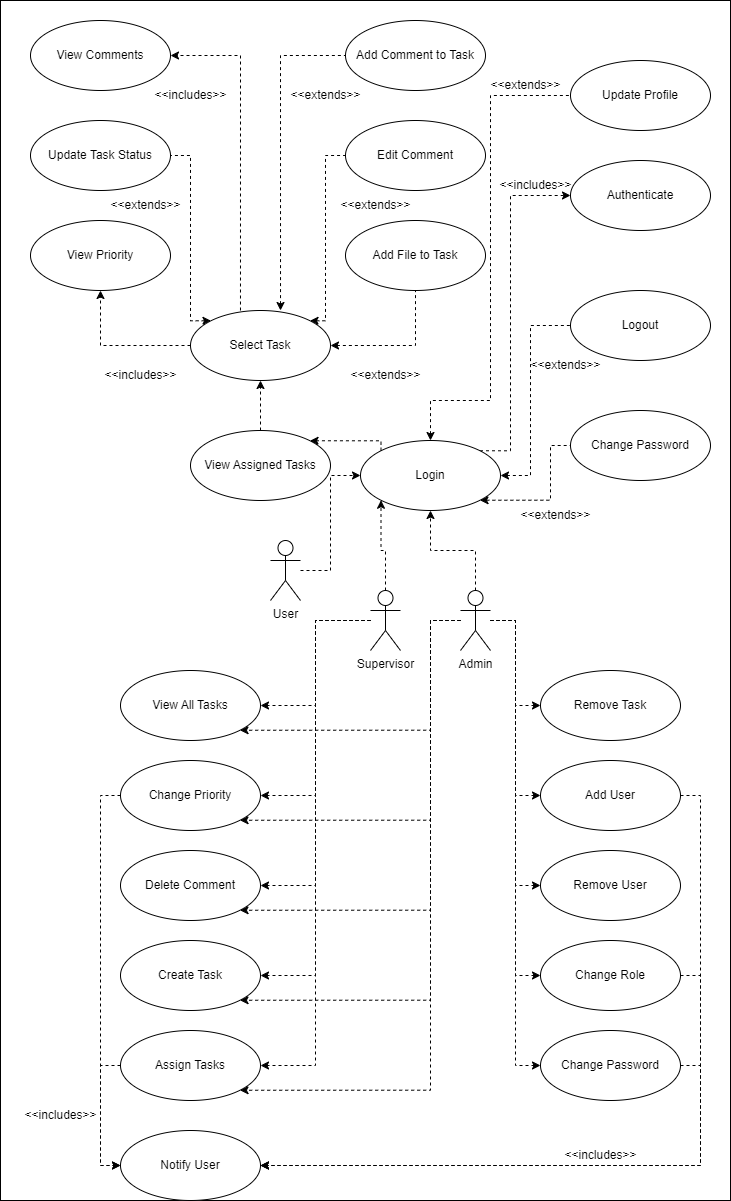

The diagram above was exported from draw.io. Its source (the exported page's mxGraphModel, read from the mxfile embedded in the PNG):
<mxGraphModel dx="2503" dy="2067" grid="1" gridSize="10" guides="1" tooltips="1" connect="1" arrows="1" fold="1" page="1" pageScale="1" pageWidth="827" pageHeight="1169" math="0" shadow="0">
  <root>
    <mxCell id="0" />
    <mxCell id="1" parent="0" />
    <mxCell id="XAP6gPMk4kNKMfee7otF-147" value="" style="rounded=0;whiteSpace=wrap;html=1;" vertex="1" parent="1">
      <mxGeometry x="-30" y="-20" width="730" height="1200" as="geometry" />
    </mxCell>
    <mxCell id="XAP6gPMk4kNKMfee7otF-132" style="edgeStyle=orthogonalEdgeStyle;rounded=0;orthogonalLoop=1;jettySize=auto;html=1;entryX=0;entryY=0.5;entryDx=0;entryDy=0;dashed=1;" edge="1" parent="1" source="XAP6gPMk4kNKMfee7otF-1" target="XAP6gPMk4kNKMfee7otF-23">
      <mxGeometry relative="1" as="geometry" />
    </mxCell>
    <mxCell id="XAP6gPMk4kNKMfee7otF-1" value="User" style="shape=umlActor;verticalLabelPosition=bottom;verticalAlign=top;html=1;" vertex="1" parent="1">
      <mxGeometry x="240" y="520" width="30" height="60" as="geometry" />
    </mxCell>
    <mxCell id="XAP6gPMk4kNKMfee7otF-72" style="edgeStyle=orthogonalEdgeStyle;rounded=0;orthogonalLoop=1;jettySize=auto;html=1;exitX=0;exitY=0.5;exitDx=0;exitDy=0;entryX=0.5;entryY=1;entryDx=0;entryDy=0;dashed=1;" edge="1" parent="1" source="XAP6gPMk4kNKMfee7otF-2" target="XAP6gPMk4kNKMfee7otF-9">
      <mxGeometry relative="1" as="geometry" />
    </mxCell>
    <mxCell id="XAP6gPMk4kNKMfee7otF-73" style="edgeStyle=orthogonalEdgeStyle;rounded=0;orthogonalLoop=1;jettySize=auto;html=1;exitX=1;exitY=0.5;exitDx=0;exitDy=0;entryX=0.5;entryY=1;entryDx=0;entryDy=0;dashed=1;startArrow=classic;startFill=1;endArrow=none;" edge="1" parent="1" source="XAP6gPMk4kNKMfee7otF-2" target="XAP6gPMk4kNKMfee7otF-4">
      <mxGeometry relative="1" as="geometry" />
    </mxCell>
    <mxCell id="XAP6gPMk4kNKMfee7otF-74" style="edgeStyle=orthogonalEdgeStyle;rounded=0;orthogonalLoop=1;jettySize=auto;html=1;exitX=0;exitY=0;exitDx=0;exitDy=0;entryX=1;entryY=0.5;entryDx=0;entryDy=0;dashed=1;startArrow=classic;startFill=1;endArrow=none;" edge="1" parent="1" source="XAP6gPMk4kNKMfee7otF-2" target="XAP6gPMk4kNKMfee7otF-5">
      <mxGeometry relative="1" as="geometry">
        <Array as="points">
          <mxPoint x="160" y="301" />
          <mxPoint x="160" y="135" />
        </Array>
      </mxGeometry>
    </mxCell>
    <mxCell id="XAP6gPMk4kNKMfee7otF-75" style="edgeStyle=orthogonalEdgeStyle;rounded=0;orthogonalLoop=1;jettySize=auto;html=1;exitX=1;exitY=0;exitDx=0;exitDy=0;entryX=0;entryY=0.5;entryDx=0;entryDy=0;dashed=1;startArrow=classic;startFill=1;endArrow=none;" edge="1" parent="1" source="XAP6gPMk4kNKMfee7otF-2" target="XAP6gPMk4kNKMfee7otF-8">
      <mxGeometry relative="1" as="geometry">
        <Array as="points">
          <mxPoint x="295" y="301" />
          <mxPoint x="295" y="135" />
        </Array>
      </mxGeometry>
    </mxCell>
    <mxCell id="XAP6gPMk4kNKMfee7otF-76" style="edgeStyle=orthogonalEdgeStyle;rounded=0;orthogonalLoop=1;jettySize=auto;html=1;exitX=0.357;exitY=0;exitDx=0;exitDy=0;entryX=1;entryY=0.5;entryDx=0;entryDy=0;exitPerimeter=0;dashed=1;" edge="1" parent="1" source="XAP6gPMk4kNKMfee7otF-2" target="XAP6gPMk4kNKMfee7otF-7">
      <mxGeometry relative="1" as="geometry" />
    </mxCell>
    <mxCell id="XAP6gPMk4kNKMfee7otF-77" style="edgeStyle=orthogonalEdgeStyle;rounded=0;orthogonalLoop=1;jettySize=auto;html=1;exitX=0.643;exitY=0;exitDx=0;exitDy=0;entryX=0;entryY=0.5;entryDx=0;entryDy=0;exitPerimeter=0;dashed=1;startArrow=classic;startFill=1;endArrow=none;" edge="1" parent="1" source="XAP6gPMk4kNKMfee7otF-2" target="XAP6gPMk4kNKMfee7otF-3">
      <mxGeometry relative="1" as="geometry" />
    </mxCell>
    <mxCell id="XAP6gPMk4kNKMfee7otF-2" value="Select Task" style="ellipse;whiteSpace=wrap;html=1;" vertex="1" parent="1">
      <mxGeometry x="160" y="290" width="140" height="70" as="geometry" />
    </mxCell>
    <mxCell id="XAP6gPMk4kNKMfee7otF-3" value="Add Comment to Task" style="ellipse;whiteSpace=wrap;html=1;" vertex="1" parent="1">
      <mxGeometry x="315" width="140" height="70" as="geometry" />
    </mxCell>
    <mxCell id="XAP6gPMk4kNKMfee7otF-4" value="Add File to Task" style="ellipse;whiteSpace=wrap;html=1;" vertex="1" parent="1">
      <mxGeometry x="315" y="200" width="140" height="70" as="geometry" />
    </mxCell>
    <mxCell id="XAP6gPMk4kNKMfee7otF-5" value="Update Task Status" style="ellipse;whiteSpace=wrap;html=1;" vertex="1" parent="1">
      <mxGeometry y="100" width="140" height="70" as="geometry" />
    </mxCell>
    <mxCell id="XAP6gPMk4kNKMfee7otF-6" value="Change Password" style="ellipse;whiteSpace=wrap;html=1;" vertex="1" parent="1">
      <mxGeometry x="540" y="390" width="140" height="70" as="geometry" />
    </mxCell>
    <mxCell id="XAP6gPMk4kNKMfee7otF-7" value="View Comments" style="ellipse;whiteSpace=wrap;html=1;" vertex="1" parent="1">
      <mxGeometry width="140" height="70" as="geometry" />
    </mxCell>
    <mxCell id="XAP6gPMk4kNKMfee7otF-8" value="Edit Comment" style="ellipse;whiteSpace=wrap;html=1;" vertex="1" parent="1">
      <mxGeometry x="315" y="100" width="140" height="70" as="geometry" />
    </mxCell>
    <mxCell id="XAP6gPMk4kNKMfee7otF-9" value="View Priority" style="ellipse;whiteSpace=wrap;html=1;" vertex="1" parent="1">
      <mxGeometry y="200" width="140" height="70" as="geometry" />
    </mxCell>
    <mxCell id="XAP6gPMk4kNKMfee7otF-84" style="edgeStyle=orthogonalEdgeStyle;rounded=0;orthogonalLoop=1;jettySize=auto;html=1;exitX=0.5;exitY=0;exitDx=0;exitDy=0;entryX=0.5;entryY=1;entryDx=0;entryDy=0;dashed=1;" edge="1" parent="1" source="XAP6gPMk4kNKMfee7otF-19" target="XAP6gPMk4kNKMfee7otF-2">
      <mxGeometry relative="1" as="geometry" />
    </mxCell>
    <mxCell id="XAP6gPMk4kNKMfee7otF-19" value="View Assigned Tasks" style="ellipse;whiteSpace=wrap;html=1;" vertex="1" parent="1">
      <mxGeometry x="160" y="410" width="140" height="70" as="geometry" />
    </mxCell>
    <mxCell id="XAP6gPMk4kNKMfee7otF-95" style="edgeStyle=orthogonalEdgeStyle;rounded=0;orthogonalLoop=1;jettySize=auto;html=1;exitX=0;exitY=0;exitDx=0;exitDy=0;entryX=1;entryY=0;entryDx=0;entryDy=0;dashed=1;" edge="1" parent="1" source="XAP6gPMk4kNKMfee7otF-23" target="XAP6gPMk4kNKMfee7otF-19">
      <mxGeometry relative="1" as="geometry">
        <Array as="points">
          <mxPoint x="350" y="420" />
        </Array>
      </mxGeometry>
    </mxCell>
    <mxCell id="XAP6gPMk4kNKMfee7otF-97" style="edgeStyle=orthogonalEdgeStyle;rounded=0;orthogonalLoop=1;jettySize=auto;html=1;exitX=0.5;exitY=0;exitDx=0;exitDy=0;entryX=0;entryY=0.5;entryDx=0;entryDy=0;dashed=1;startArrow=classic;startFill=1;endArrow=none;" edge="1" parent="1" source="XAP6gPMk4kNKMfee7otF-23" target="XAP6gPMk4kNKMfee7otF-25">
      <mxGeometry relative="1" as="geometry">
        <Array as="points">
          <mxPoint x="400" y="380" />
          <mxPoint x="460" y="380" />
          <mxPoint x="460" y="75" />
        </Array>
      </mxGeometry>
    </mxCell>
    <mxCell id="XAP6gPMk4kNKMfee7otF-98" style="edgeStyle=orthogonalEdgeStyle;rounded=0;orthogonalLoop=1;jettySize=auto;html=1;exitX=1;exitY=0;exitDx=0;exitDy=0;entryX=0;entryY=0.5;entryDx=0;entryDy=0;dashed=1;" edge="1" parent="1" source="XAP6gPMk4kNKMfee7otF-23" target="XAP6gPMk4kNKMfee7otF-48">
      <mxGeometry relative="1" as="geometry">
        <Array as="points">
          <mxPoint x="480" y="430" />
          <mxPoint x="480" y="175" />
        </Array>
      </mxGeometry>
    </mxCell>
    <mxCell id="XAP6gPMk4kNKMfee7otF-99" style="edgeStyle=orthogonalEdgeStyle;rounded=0;orthogonalLoop=1;jettySize=auto;html=1;exitX=1;exitY=0.5;exitDx=0;exitDy=0;entryX=0;entryY=0.5;entryDx=0;entryDy=0;dashed=1;startArrow=classic;startFill=1;endArrow=none;" edge="1" parent="1" source="XAP6gPMk4kNKMfee7otF-23" target="XAP6gPMk4kNKMfee7otF-24">
      <mxGeometry relative="1" as="geometry">
        <Array as="points">
          <mxPoint x="500" y="455" />
          <mxPoint x="500" y="305" />
        </Array>
      </mxGeometry>
    </mxCell>
    <mxCell id="XAP6gPMk4kNKMfee7otF-100" style="edgeStyle=orthogonalEdgeStyle;rounded=0;orthogonalLoop=1;jettySize=auto;html=1;exitX=1;exitY=1;exitDx=0;exitDy=0;entryX=0;entryY=0.5;entryDx=0;entryDy=0;dashed=1;startArrow=classic;startFill=1;endArrow=none;" edge="1" parent="1" source="XAP6gPMk4kNKMfee7otF-23" target="XAP6gPMk4kNKMfee7otF-6">
      <mxGeometry relative="1" as="geometry">
        <Array as="points">
          <mxPoint x="520" y="480" />
          <mxPoint x="520" y="425" />
        </Array>
      </mxGeometry>
    </mxCell>
    <mxCell id="XAP6gPMk4kNKMfee7otF-23" value="Login" style="ellipse;whiteSpace=wrap;html=1;" vertex="1" parent="1">
      <mxGeometry x="330" y="420" width="140" height="70" as="geometry" />
    </mxCell>
    <mxCell id="XAP6gPMk4kNKMfee7otF-24" value="Logout" style="ellipse;whiteSpace=wrap;html=1;" vertex="1" parent="1">
      <mxGeometry x="540" y="270" width="140" height="70" as="geometry" />
    </mxCell>
    <mxCell id="XAP6gPMk4kNKMfee7otF-25" value="Update Profile" style="ellipse;whiteSpace=wrap;html=1;" vertex="1" parent="1">
      <mxGeometry x="540" y="40" width="140" height="70" as="geometry" />
    </mxCell>
    <mxCell id="XAP6gPMk4kNKMfee7otF-103" style="edgeStyle=orthogonalEdgeStyle;rounded=0;orthogonalLoop=1;jettySize=auto;html=1;exitX=0.5;exitY=0;exitDx=0;exitDy=0;exitPerimeter=0;entryX=0;entryY=1;entryDx=0;entryDy=0;dashed=1;" edge="1" parent="1" source="XAP6gPMk4kNKMfee7otF-43" target="XAP6gPMk4kNKMfee7otF-23">
      <mxGeometry relative="1" as="geometry" />
    </mxCell>
    <mxCell id="XAP6gPMk4kNKMfee7otF-106" style="edgeStyle=orthogonalEdgeStyle;rounded=0;orthogonalLoop=1;jettySize=auto;html=1;entryX=1;entryY=0.5;entryDx=0;entryDy=0;dashed=1;" edge="1" parent="1" source="XAP6gPMk4kNKMfee7otF-43" target="XAP6gPMk4kNKMfee7otF-66">
      <mxGeometry relative="1" as="geometry" />
    </mxCell>
    <mxCell id="XAP6gPMk4kNKMfee7otF-107" style="edgeStyle=orthogonalEdgeStyle;rounded=0;orthogonalLoop=1;jettySize=auto;html=1;entryX=1;entryY=0.5;entryDx=0;entryDy=0;dashed=1;" edge="1" parent="1" source="XAP6gPMk4kNKMfee7otF-43" target="XAP6gPMk4kNKMfee7otF-67">
      <mxGeometry relative="1" as="geometry" />
    </mxCell>
    <mxCell id="XAP6gPMk4kNKMfee7otF-108" style="edgeStyle=orthogonalEdgeStyle;rounded=0;orthogonalLoop=1;jettySize=auto;html=1;entryX=1;entryY=0.5;entryDx=0;entryDy=0;dashed=1;" edge="1" parent="1" source="XAP6gPMk4kNKMfee7otF-43" target="XAP6gPMk4kNKMfee7otF-70">
      <mxGeometry relative="1" as="geometry" />
    </mxCell>
    <mxCell id="XAP6gPMk4kNKMfee7otF-109" style="edgeStyle=orthogonalEdgeStyle;rounded=0;orthogonalLoop=1;jettySize=auto;html=1;entryX=1;entryY=0.5;entryDx=0;entryDy=0;dashed=1;" edge="1" parent="1" source="XAP6gPMk4kNKMfee7otF-43" target="XAP6gPMk4kNKMfee7otF-69">
      <mxGeometry relative="1" as="geometry" />
    </mxCell>
    <mxCell id="XAP6gPMk4kNKMfee7otF-110" style="edgeStyle=orthogonalEdgeStyle;rounded=0;orthogonalLoop=1;jettySize=auto;html=1;entryX=1;entryY=0.5;entryDx=0;entryDy=0;dashed=1;" edge="1" parent="1" source="XAP6gPMk4kNKMfee7otF-43" target="XAP6gPMk4kNKMfee7otF-68">
      <mxGeometry relative="1" as="geometry" />
    </mxCell>
    <mxCell id="XAP6gPMk4kNKMfee7otF-43" value="Supervisor" style="shape=umlActor;verticalLabelPosition=bottom;verticalAlign=top;html=1;" vertex="1" parent="1">
      <mxGeometry x="340" y="570" width="30" height="60" as="geometry" />
    </mxCell>
    <mxCell id="XAP6gPMk4kNKMfee7otF-48" value="Authenticate" style="ellipse;whiteSpace=wrap;html=1;" vertex="1" parent="1">
      <mxGeometry x="540" y="140" width="140" height="70" as="geometry" />
    </mxCell>
    <mxCell id="XAP6gPMk4kNKMfee7otF-105" style="edgeStyle=orthogonalEdgeStyle;rounded=0;orthogonalLoop=1;jettySize=auto;html=1;exitX=0.5;exitY=0;exitDx=0;exitDy=0;exitPerimeter=0;entryX=0.5;entryY=1;entryDx=0;entryDy=0;dashed=1;" edge="1" parent="1" source="XAP6gPMk4kNKMfee7otF-64" target="XAP6gPMk4kNKMfee7otF-23">
      <mxGeometry relative="1" as="geometry" />
    </mxCell>
    <mxCell id="XAP6gPMk4kNKMfee7otF-117" style="edgeStyle=orthogonalEdgeStyle;rounded=0;orthogonalLoop=1;jettySize=auto;html=1;entryX=0;entryY=0.5;entryDx=0;entryDy=0;dashed=1;" edge="1" parent="1" source="XAP6gPMk4kNKMfee7otF-64" target="XAP6gPMk4kNKMfee7otF-111">
      <mxGeometry relative="1" as="geometry" />
    </mxCell>
    <mxCell id="XAP6gPMk4kNKMfee7otF-118" style="edgeStyle=orthogonalEdgeStyle;rounded=0;orthogonalLoop=1;jettySize=auto;html=1;entryX=0;entryY=0.5;entryDx=0;entryDy=0;dashed=1;" edge="1" parent="1" source="XAP6gPMk4kNKMfee7otF-64" target="XAP6gPMk4kNKMfee7otF-112">
      <mxGeometry relative="1" as="geometry" />
    </mxCell>
    <mxCell id="XAP6gPMk4kNKMfee7otF-119" style="edgeStyle=orthogonalEdgeStyle;rounded=0;orthogonalLoop=1;jettySize=auto;html=1;entryX=0;entryY=0.5;entryDx=0;entryDy=0;dashed=1;" edge="1" parent="1" source="XAP6gPMk4kNKMfee7otF-64" target="XAP6gPMk4kNKMfee7otF-115">
      <mxGeometry relative="1" as="geometry" />
    </mxCell>
    <mxCell id="XAP6gPMk4kNKMfee7otF-120" style="edgeStyle=orthogonalEdgeStyle;rounded=0;orthogonalLoop=1;jettySize=auto;html=1;entryX=0;entryY=0.5;entryDx=0;entryDy=0;dashed=1;" edge="1" parent="1" source="XAP6gPMk4kNKMfee7otF-64" target="XAP6gPMk4kNKMfee7otF-114">
      <mxGeometry relative="1" as="geometry" />
    </mxCell>
    <mxCell id="XAP6gPMk4kNKMfee7otF-121" style="edgeStyle=orthogonalEdgeStyle;rounded=0;orthogonalLoop=1;jettySize=auto;html=1;entryX=0;entryY=0.5;entryDx=0;entryDy=0;dashed=1;" edge="1" parent="1" source="XAP6gPMk4kNKMfee7otF-64" target="XAP6gPMk4kNKMfee7otF-113">
      <mxGeometry relative="1" as="geometry" />
    </mxCell>
    <mxCell id="XAP6gPMk4kNKMfee7otF-126" style="edgeStyle=orthogonalEdgeStyle;rounded=0;orthogonalLoop=1;jettySize=auto;html=1;entryX=1;entryY=1;entryDx=0;entryDy=0;dashed=1;" edge="1" parent="1" source="XAP6gPMk4kNKMfee7otF-64" target="XAP6gPMk4kNKMfee7otF-66">
      <mxGeometry relative="1" as="geometry">
        <mxPoint x="380" y="720" as="targetPoint" />
        <Array as="points">
          <mxPoint x="400" y="600" />
          <mxPoint x="400" y="710" />
        </Array>
      </mxGeometry>
    </mxCell>
    <mxCell id="XAP6gPMk4kNKMfee7otF-128" style="edgeStyle=orthogonalEdgeStyle;rounded=0;orthogonalLoop=1;jettySize=auto;html=1;entryX=1;entryY=1;entryDx=0;entryDy=0;dashed=1;" edge="1" parent="1" source="XAP6gPMk4kNKMfee7otF-64" target="XAP6gPMk4kNKMfee7otF-67">
      <mxGeometry relative="1" as="geometry">
        <Array as="points">
          <mxPoint x="400" y="600" />
          <mxPoint x="400" y="800" />
        </Array>
      </mxGeometry>
    </mxCell>
    <mxCell id="XAP6gPMk4kNKMfee7otF-129" style="edgeStyle=orthogonalEdgeStyle;rounded=0;orthogonalLoop=1;jettySize=auto;html=1;entryX=1;entryY=1;entryDx=0;entryDy=0;dashed=1;" edge="1" parent="1" source="XAP6gPMk4kNKMfee7otF-64" target="XAP6gPMk4kNKMfee7otF-70">
      <mxGeometry relative="1" as="geometry">
        <Array as="points">
          <mxPoint x="400" y="600" />
          <mxPoint x="400" y="890" />
        </Array>
      </mxGeometry>
    </mxCell>
    <mxCell id="XAP6gPMk4kNKMfee7otF-130" style="edgeStyle=orthogonalEdgeStyle;rounded=0;orthogonalLoop=1;jettySize=auto;html=1;entryX=1;entryY=1;entryDx=0;entryDy=0;dashed=1;" edge="1" parent="1" source="XAP6gPMk4kNKMfee7otF-64" target="XAP6gPMk4kNKMfee7otF-69">
      <mxGeometry relative="1" as="geometry">
        <Array as="points">
          <mxPoint x="400" y="600" />
          <mxPoint x="400" y="980" />
        </Array>
      </mxGeometry>
    </mxCell>
    <mxCell id="XAP6gPMk4kNKMfee7otF-131" style="edgeStyle=orthogonalEdgeStyle;rounded=0;orthogonalLoop=1;jettySize=auto;html=1;entryX=1;entryY=1;entryDx=0;entryDy=0;dashed=1;" edge="1" parent="1" source="XAP6gPMk4kNKMfee7otF-64" target="XAP6gPMk4kNKMfee7otF-68">
      <mxGeometry relative="1" as="geometry">
        <Array as="points">
          <mxPoint x="400" y="600" />
          <mxPoint x="400" y="1070" />
        </Array>
      </mxGeometry>
    </mxCell>
    <mxCell id="XAP6gPMk4kNKMfee7otF-64" value="Admin" style="shape=umlActor;verticalLabelPosition=bottom;verticalAlign=top;html=1;" vertex="1" parent="1">
      <mxGeometry x="430" y="570" width="30" height="60" as="geometry" />
    </mxCell>
    <mxCell id="XAP6gPMk4kNKMfee7otF-66" value="View All Tasks" style="ellipse;whiteSpace=wrap;html=1;" vertex="1" parent="1">
      <mxGeometry x="90" y="650" width="140" height="70" as="geometry" />
    </mxCell>
    <mxCell id="XAP6gPMk4kNKMfee7otF-141" style="edgeStyle=orthogonalEdgeStyle;rounded=0;orthogonalLoop=1;jettySize=auto;html=1;exitX=0;exitY=0.5;exitDx=0;exitDy=0;entryX=0;entryY=0.5;entryDx=0;entryDy=0;dashed=1;" edge="1" parent="1" source="XAP6gPMk4kNKMfee7otF-67" target="XAP6gPMk4kNKMfee7otF-137">
      <mxGeometry relative="1" as="geometry" />
    </mxCell>
    <mxCell id="XAP6gPMk4kNKMfee7otF-67" value="Change Priority" style="ellipse;whiteSpace=wrap;html=1;" vertex="1" parent="1">
      <mxGeometry x="90" y="740" width="140" height="70" as="geometry" />
    </mxCell>
    <mxCell id="XAP6gPMk4kNKMfee7otF-138" style="edgeStyle=orthogonalEdgeStyle;rounded=0;orthogonalLoop=1;jettySize=auto;html=1;exitX=0;exitY=0.5;exitDx=0;exitDy=0;entryX=0;entryY=0.5;entryDx=0;entryDy=0;dashed=1;" edge="1" parent="1" source="XAP6gPMk4kNKMfee7otF-68" target="XAP6gPMk4kNKMfee7otF-137">
      <mxGeometry relative="1" as="geometry" />
    </mxCell>
    <mxCell id="XAP6gPMk4kNKMfee7otF-68" value="Assign Tasks" style="ellipse;whiteSpace=wrap;html=1;" vertex="1" parent="1">
      <mxGeometry x="90" y="1010" width="140" height="70" as="geometry" />
    </mxCell>
    <mxCell id="XAP6gPMk4kNKMfee7otF-69" value="Create Task" style="ellipse;whiteSpace=wrap;html=1;" vertex="1" parent="1">
      <mxGeometry x="90" y="920" width="140" height="70" as="geometry" />
    </mxCell>
    <mxCell id="XAP6gPMk4kNKMfee7otF-70" value="Delete Comment" style="ellipse;whiteSpace=wrap;html=1;" vertex="1" parent="1">
      <mxGeometry x="90" y="830" width="140" height="70" as="geometry" />
    </mxCell>
    <mxCell id="XAP6gPMk4kNKMfee7otF-78" value="&amp;lt;&amp;lt;extends&amp;gt;&amp;gt;" style="text;html=1;align=center;verticalAlign=middle;resizable=0;points=[];autosize=1;strokeColor=none;fillColor=none;" vertex="1" parent="1">
      <mxGeometry x="310" y="340" width="90" height="30" as="geometry" />
    </mxCell>
    <mxCell id="XAP6gPMk4kNKMfee7otF-79" value="&amp;lt;&amp;lt;extends&amp;gt;&amp;gt;" style="text;html=1;align=center;verticalAlign=middle;resizable=0;points=[];autosize=1;strokeColor=none;fillColor=none;" vertex="1" parent="1">
      <mxGeometry x="300" y="170" width="90" height="30" as="geometry" />
    </mxCell>
    <mxCell id="XAP6gPMk4kNKMfee7otF-80" value="&amp;lt;&amp;lt;extends&amp;gt;&amp;gt;" style="text;html=1;align=center;verticalAlign=middle;resizable=0;points=[];autosize=1;strokeColor=none;fillColor=none;" vertex="1" parent="1">
      <mxGeometry x="250" y="60" width="90" height="30" as="geometry" />
    </mxCell>
    <mxCell id="XAP6gPMk4kNKMfee7otF-81" value="&amp;lt;&amp;lt;extends&amp;gt;&amp;gt;" style="text;html=1;align=center;verticalAlign=middle;resizable=0;points=[];autosize=1;strokeColor=none;fillColor=none;" vertex="1" parent="1">
      <mxGeometry x="70" y="170" width="90" height="30" as="geometry" />
    </mxCell>
    <mxCell id="XAP6gPMk4kNKMfee7otF-82" value="&amp;lt;&amp;lt;includes&amp;gt;&amp;gt;" style="text;html=1;align=center;verticalAlign=middle;resizable=0;points=[];autosize=1;strokeColor=none;fillColor=none;" vertex="1" parent="1">
      <mxGeometry x="60" y="340" width="100" height="30" as="geometry" />
    </mxCell>
    <mxCell id="XAP6gPMk4kNKMfee7otF-83" value="&amp;lt;&amp;lt;includes&amp;gt;&amp;gt;" style="text;html=1;align=center;verticalAlign=middle;resizable=0;points=[];autosize=1;strokeColor=none;fillColor=none;" vertex="1" parent="1">
      <mxGeometry x="110" y="60" width="100" height="30" as="geometry" />
    </mxCell>
    <mxCell id="XAP6gPMk4kNKMfee7otF-111" value="Remove Task" style="ellipse;whiteSpace=wrap;html=1;" vertex="1" parent="1">
      <mxGeometry x="510" y="650" width="140" height="70" as="geometry" />
    </mxCell>
    <mxCell id="XAP6gPMk4kNKMfee7otF-146" style="edgeStyle=orthogonalEdgeStyle;rounded=0;orthogonalLoop=1;jettySize=auto;html=1;exitX=1;exitY=0.5;exitDx=0;exitDy=0;entryX=1;entryY=0.5;entryDx=0;entryDy=0;dashed=1;" edge="1" parent="1" source="XAP6gPMk4kNKMfee7otF-112" target="XAP6gPMk4kNKMfee7otF-137">
      <mxGeometry relative="1" as="geometry" />
    </mxCell>
    <mxCell id="XAP6gPMk4kNKMfee7otF-112" value="Add User" style="ellipse;whiteSpace=wrap;html=1;" vertex="1" parent="1">
      <mxGeometry x="510" y="740" width="140" height="70" as="geometry" />
    </mxCell>
    <mxCell id="XAP6gPMk4kNKMfee7otF-144" style="edgeStyle=orthogonalEdgeStyle;rounded=0;orthogonalLoop=1;jettySize=auto;html=1;exitX=1;exitY=0.5;exitDx=0;exitDy=0;entryX=1;entryY=0.5;entryDx=0;entryDy=0;dashed=1;" edge="1" parent="1" source="XAP6gPMk4kNKMfee7otF-113" target="XAP6gPMk4kNKMfee7otF-137">
      <mxGeometry relative="1" as="geometry" />
    </mxCell>
    <mxCell id="XAP6gPMk4kNKMfee7otF-113" value="Change Password" style="ellipse;whiteSpace=wrap;html=1;" vertex="1" parent="1">
      <mxGeometry x="510" y="1010" width="140" height="70" as="geometry" />
    </mxCell>
    <mxCell id="XAP6gPMk4kNKMfee7otF-143" style="edgeStyle=orthogonalEdgeStyle;rounded=0;orthogonalLoop=1;jettySize=auto;html=1;exitX=1;exitY=0.5;exitDx=0;exitDy=0;entryX=1;entryY=0.5;entryDx=0;entryDy=0;dashed=1;" edge="1" parent="1" source="XAP6gPMk4kNKMfee7otF-114" target="XAP6gPMk4kNKMfee7otF-137">
      <mxGeometry relative="1" as="geometry" />
    </mxCell>
    <mxCell id="XAP6gPMk4kNKMfee7otF-114" value="Change Role" style="ellipse;whiteSpace=wrap;html=1;" vertex="1" parent="1">
      <mxGeometry x="510" y="920" width="140" height="70" as="geometry" />
    </mxCell>
    <mxCell id="XAP6gPMk4kNKMfee7otF-115" value="Remove User" style="ellipse;whiteSpace=wrap;html=1;" vertex="1" parent="1">
      <mxGeometry x="510" y="830" width="140" height="70" as="geometry" />
    </mxCell>
    <mxCell id="XAP6gPMk4kNKMfee7otF-133" value="&amp;lt;&amp;lt;extends&amp;gt;&amp;gt;" style="text;html=1;align=center;verticalAlign=middle;resizable=0;points=[];autosize=1;strokeColor=none;fillColor=none;" vertex="1" parent="1">
      <mxGeometry x="450" y="50" width="90" height="30" as="geometry" />
    </mxCell>
    <mxCell id="XAP6gPMk4kNKMfee7otF-134" value="&amp;lt;&amp;lt;extends&amp;gt;&amp;gt;" style="text;html=1;align=center;verticalAlign=middle;resizable=0;points=[];autosize=1;strokeColor=none;fillColor=none;" vertex="1" parent="1">
      <mxGeometry x="490" y="330" width="90" height="30" as="geometry" />
    </mxCell>
    <mxCell id="XAP6gPMk4kNKMfee7otF-135" value="&amp;lt;&amp;lt;extends&amp;gt;&amp;gt;" style="text;html=1;align=center;verticalAlign=middle;resizable=0;points=[];autosize=1;strokeColor=none;fillColor=none;" vertex="1" parent="1">
      <mxGeometry x="480" y="480" width="90" height="30" as="geometry" />
    </mxCell>
    <mxCell id="XAP6gPMk4kNKMfee7otF-136" value="&amp;lt;&amp;lt;includes&amp;gt;&amp;gt;" style="text;html=1;align=center;verticalAlign=middle;resizable=0;points=[];autosize=1;strokeColor=none;fillColor=none;" vertex="1" parent="1">
      <mxGeometry x="455" y="150" width="100" height="30" as="geometry" />
    </mxCell>
    <mxCell id="XAP6gPMk4kNKMfee7otF-137" value="Notify User" style="ellipse;whiteSpace=wrap;html=1;" vertex="1" parent="1">
      <mxGeometry x="90" y="1110" width="140" height="70" as="geometry" />
    </mxCell>
    <mxCell id="XAP6gPMk4kNKMfee7otF-139" value="&amp;lt;&amp;lt;includes&amp;gt;&amp;gt;" style="text;html=1;align=center;verticalAlign=middle;resizable=0;points=[];autosize=1;strokeColor=none;fillColor=none;" vertex="1" parent="1">
      <mxGeometry x="-20" y="1080" width="100" height="30" as="geometry" />
    </mxCell>
    <mxCell id="XAP6gPMk4kNKMfee7otF-145" value="&amp;lt;&amp;lt;includes&amp;gt;&amp;gt;" style="text;html=1;align=center;verticalAlign=middle;resizable=0;points=[];autosize=1;strokeColor=none;fillColor=none;" vertex="1" parent="1">
      <mxGeometry x="520" y="1120" width="100" height="30" as="geometry" />
    </mxCell>
  </root>
</mxGraphModel>